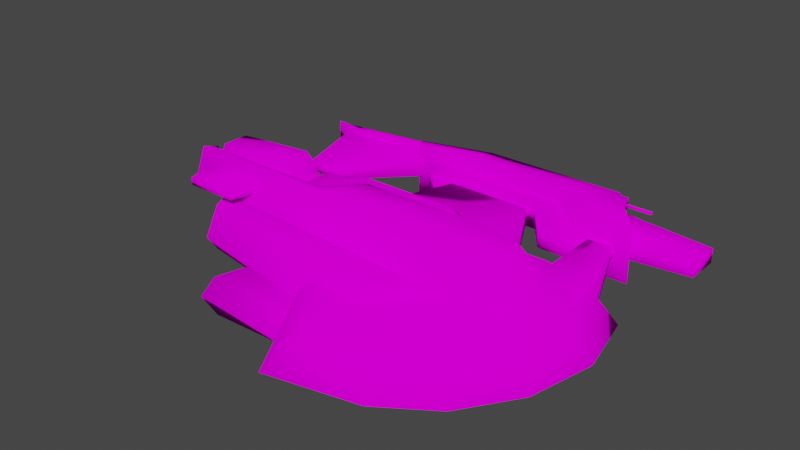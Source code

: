 # Source: alientank3.blend  (saved by Blender 3.5.10; exported with 4.5.12 LTS)
import bpy
from mathutils import Matrix  # noqa: F401  (used for matrix-valued properties, if any)

bpy.ops.wm.read_factory_settings(use_empty=True)
scene = bpy.context.scene
scene.name = 'Scene'

# ---- collections
col_collection = bpy.data.collections.new('Collection'); scene.collection.children.link(col_collection)

# ---- images (referenced by path relative to the original .blend; pixels are not part of the script)
import os
ASSET_DIR = os.environ.get("B2B_ASSET_DIR", "")  # directory of the original .blend (textures are referenced by path, not embedded)
HERE = os.path.dirname(os.path.abspath(__file__))  # packed textures are extracted next to this script under _unpacked/

def load_image(name, relpath, width, height, colorspace="sRGB"):
    """Load a texture the original file referenced (path relative to the .blend, or extracted next to this script)."""
    p = next((c for c in (os.path.join(HERE, relpath), os.path.join(ASSET_DIR, relpath)) if relpath and os.path.exists(c)), "")
    if p:
        img = bpy.data.images.load(p, check_existing=True)
        img.name = name
    else:  # same state as the original file: an image datablock whose file is absent (Cycles renders it pink)
        img = bpy.data.images.new(name, width, height)
        img.source = "FILE"
        img.filepath = "//" + (relpath or name)
    img.colorspace_settings.name = colorspace
    return img
img_alientank1_tiff = load_image('alientank1.tiff', 'bitmaps/alientank1.tiff', 1024, 1024, 'sRGB')
img_sky_alientank_tiff = load_image('sky_alientank.tiff', 'bitmaps/sky_alientank.tiff', 1024, 1024, 'sRGB')
img_alientank2_tiff = load_image('alientank2.tiff', 'bitmaps/alientank2.tiff', 1024, 1024, 'sRGB')

# ---- materials (node trees are filled in below, after node groups)
mat_alientank1 = bpy.data.materials.new('alientank1')
mat_alientank1.use_transparent_shadow = False
mat_alientank1.diffuse_color = (0.3023, 0.171, 0.6376, 1.0)
mat_alientank2 = bpy.data.materials.new('alientank2')
mat_alientank2.use_transparent_shadow = False
mat_alientank2.diffuse_color = (0.4928, 0.5129, 0.1263, 1.0)

# ---- material node trees
mat_alientank1.use_nodes = True; mat_alientank1.node_tree.nodes.clear()
_N = mat_alientank1.node_tree.nodes; _L = mat_alientank1.node_tree.links
n0 = _N.new('ShaderNodeBsdfDiffuse'); n0.name = 'Diffuse BSDF'; n0.location = (359, 278)
n0.inputs[1].default_value = 0.5
n1 = _N.new('ShaderNodeOutputMaterial'); n1.name = 'Material Output'; n1.location = (557, 280)
n2 = _N.new('ShaderNodeTexImage'); n2.name = 'Image Texture.001'; n2.location = (-281, -20)
n2.image = img_alientank1_tiff
n3 = _N.new('ShaderNodeInvert'); n3.name = 'Invert'; n3.location = (1, 281)
n4 = _N.new('ShaderNodeMix'); n4.name = 'Mix'; n4.location = (181, 278)
n4.data_type = 'RGBA'
n4.blend_type = 'ADD'
n5 = _N.new('ShaderNodeTexCoord'); n5.name = 'Texture Coordinate'; n5.location = (1, -79)
n6 = _N.new('ShaderNodeTexImage'); n6.name = 'Image Texture.002'; n6.location = (181, -82)
n6.image = img_sky_alientank_tiff
n6.projection = 'SPHERE'
_L.new(n0.outputs[0], n1.inputs[0])
_L.new(n3.outputs[0], n4.inputs[0])
_L.new(n6.outputs[0], n4.inputs[7])
_L.new(n4.outputs[2], n0.inputs[0])
_L.new(n5.outputs[6], n6.inputs[0])
_L.new(n2.outputs[0], n4.inputs[6])
_L.new(n2.outputs[1], n3.inputs[1])
n1.is_active_output = True
mat_alientank2.use_nodes = True; mat_alientank2.node_tree.nodes.clear()
_N = mat_alientank2.node_tree.nodes; _L = mat_alientank2.node_tree.links
n0 = _N.new('ShaderNodeInvert'); n0.name = 'Invert'; n0.location = (3, 276)
n1 = _N.new('ShaderNodeMix'); n1.name = 'Mix'; n1.location = (183, 275)
n1.data_type = 'RGBA'
n1.blend_type = 'ADD'
n2 = _N.new('ShaderNodeTexCoord'); n2.name = 'Texture Coordinate'; n2.location = (1, -79)
n3 = _N.new('ShaderNodeTexImage'); n3.name = 'Image Texture.002'; n3.location = (180, -81)
n3.image = img_sky_alientank_tiff
n3.projection = 'SPHERE'
n4 = _N.new('ShaderNodeBsdfDiffuse'); n4.name = 'Diffuse BSDF'; n4.location = (366, 279)
n4.inputs[1].default_value = 0.5
n5 = _N.new('ShaderNodeOutputMaterial'); n5.name = 'Material Output'; n5.location = (562, 278)
n6 = _N.new('ShaderNodeTexImage'); n6.name = 'Image Texture.001'; n6.location = (-279, -25)
n6.image = img_alientank2_tiff
_L.new(n4.outputs[0], n5.inputs[0])
_L.new(n2.outputs[6], n3.inputs[0])
_L.new(n3.outputs[0], n1.inputs[7])
_L.new(n1.outputs[2], n4.inputs[0])
_L.new(n0.outputs[0], n1.inputs[0])
_L.new(n6.outputs[0], n1.inputs[6])
_L.new(n6.outputs[1], n0.inputs[1])
n5.is_active_output = True

# ---- world
world_world = bpy.data.worlds.new('World'); scene.world = world_world
world_world.use_nodes = True; world_world.node_tree.nodes.clear()
_N = world_world.node_tree.nodes; _L = world_world.node_tree.links
n0 = _N.new('ShaderNodeOutputWorld'); n0.name = 'World Output'; n0.location = (300, 300)
n1 = _N.new('ShaderNodeBackground'); n1.name = 'Background'; n1.location = (10, 300)
n1.inputs[0].default_value = (0.05088, 0.05088, 0.05088, 1.0)
_L.new(n1.outputs[0], n0.inputs[0])
n0.is_active_output = True
world_world.color = (0.05088, 0.05088, 0.05088)
world_world.use_sun_shadow = False
world_world.sun_shadow_jitter_overblur = 0.0

# ---- meshes
me_object02_alientank3_high_001 = bpy.data.meshes.new('object02 alientank3 high.001')
me_object02_alientank3_high_001.from_pydata([(-55.33, -21.91, 44.66), (-55.33, -21.91, 71.86), (-41.8, 3.445, 71.86), (-41.8, 3.445, 44.66), (-20.8, 18.22, 71.86), (-20.8, 18.22, 44.66), (134.0, 32.79, 36.5), (100.3, 39.01, 45.64), (148.3, 39.01, 45.64), (100.3, 31.95, 36.5), (159.1, -8.715, 45.64), (142.4, -8.715, 36.5), (134.0, -49.8, 36.5), (148.3, -57.63, 45.64), (108.8, -81.75, 36.5), (121.6, -96.81, 45.64), (83.72, -122.2, 45.64), (75.29, -100.0, 36.5), (29.18, -106.9, 36.5), (16.61, -136.5, 45.64), (123.4, -8.715, 75.92), (134.0, 32.79, 64.26), (114.2, 11.04, 75.92), (142.4, -8.715, 64.26), (100.4, 20.5, 75.92), (100.3, 31.95, 75.88), (134.0, -49.8, 64.26), (114.2, -28.47, 75.92), (100.4, -37.93, 75.92), (108.8, -81.75, 64.26), (58.92, -40.98, 75.92), (75.29, -100.0, 64.26), (29.18, -106.9, 64.26), (-24.25, 31.95, 36.5), (-24.25, -39.01, 68.47), (-24.25, 20.5, 75.92), (-24.25, 31.95, 75.88), (-24.25, 39.01, 45.64), (-24.25, -39.01, 75.92), (-150.8, -33.61, 80.07), (-47.07, -17.01, 63.47), (-24.25, -39.32, 75.92), (-146.7, -17.01, 69.7), (-146.7, -17.01, 100.8), (-150.8, -4.565, 80.07), (-159.1, -4.565, 94.6), (-24.25, 5.561, 100.8), (-47.07, -17.01, 100.8), (-24.25, 5.81, 63.47), (-38.96, -22.99, 100.8), (-155.0, -21.16, 100.8), (95.77, 3.735, 98.75), (109.6, -8.715, 92.52), (58.92, 23.55, 75.92), (58.92, 6.275, 100.8), (-24.25, 21.89, 75.92), (58.92, -23.7, 100.8), (95.77, -21.16, 98.75), (-5.571, 5.81, 63.47), (-110.9, -33.69, 51.02), (-117.6, 5.81, 63.47), (42.21, -38.71, 38.57), (-118.4, -33.69, 79.53), (-5.571, 5.81, 80.07), (-117.6, 5.81, 80.07), (46.36, -39.96, 76.08), (79.5, -37.76, 75.92), (35.94, -71.37, 38.57), (36.54, -68.28, 82.64), (33.25, -82.88, 58.25), (-105.2, -57.66, 51.02), (-105.7, -65.59, 62.51), (-110.0, -51.01, 80.21), (84.9, -66.82, 59.32), (71.84, -29.46, 30.26), (84.9, -8.715, 63.47), (71.84, -66.82, 30.26), (-58.86, -8.715, 63.47), (-58.84, -29.46, 29.73), (-58.84, -66.82, 29.73), (-74.84, -87.49, 53.1), (-58.86, -66.82, 59.32), (-74.81, -87.44, 24.56), (-77.98, -97.08, 41.62), (72.21, -94.9, 53.53), (56.25, -84.45, 25.13), (40.89, -108.1, 42.11), (85.73, -48.14, 46.04), (-55.64, -21.04, 46.04), (-55.64, -48.01, 46.04), (112.7, -21.16, 46.04), (102.3, -39.84, 46.04), (-13.87, 57.69, 46.04), (112.7, 9.96, 46.04), (106.5, 36.94, 46.04), (79.5, 57.69, 46.04), (85.73, 9.96, 19.48), (-13.87, 57.69, 19.48), (52.53, 57.69, 19.48), (79.5, 36.94, 19.48), (85.73, -21.16, 19.48), (-55.64, -21.04, 19.48)], [], [(0, 1, 2), (2, 3, 0), (3, 2, 4), (4, 5, 3), (6, 7, 8), (7, 6, 9), (10, 6, 8), (10, 11, 6), (12, 10, 13), (10, 12, 11), (14, 13, 15), (13, 14, 12), (16, 14, 15), (16, 17, 14), (18, 16, 19), (18, 17, 16), (20, 21, 22), (21, 20, 23), (24, 21, 25), (24, 22, 21), (21, 10, 8), (21, 23, 10), (21, 7, 25), (7, 21, 8), (26, 20, 27), (20, 26, 23), (28, 26, 27), (28, 29, 26), (30, 29, 28), (30, 31, 29), (26, 10, 23), (26, 13, 10), (29, 13, 26), (29, 15, 13), (16, 29, 31), (29, 16, 15), (32, 16, 31), (16, 32, 19), (33, 34, 35), (33, 35, 36), (33, 36, 37), (34, 33, 18), (12, 9, 6), (12, 6, 11), (17, 9, 12), (17, 12, 14), (9, 17, 18), (9, 18, 33), (19, 34, 18), (7, 9, 33), (33, 37, 7), (7, 37, 36), (36, 25, 7), (25, 36, 35), (25, 35, 24), (38, 19, 32), (38, 34, 19), (38, 32, 30), (32, 31, 30), (39, 40, 41), (40, 39, 42), (43, 44, 45), (43, 42, 44), (46, 40, 47), (46, 48, 40), (49, 39, 41), (49, 50, 39), (51, 52, 22), (24, 51, 22), (53, 51, 24), (53, 54, 51), (46, 53, 55), (53, 46, 54), (56, 41, 30), (56, 49, 41), (57, 30, 28), (57, 56, 30), (57, 27, 52), (27, 57, 28), (45, 39, 50), (45, 44, 39), (39, 44, 42), (41, 40, 48), (47, 40, 42), (47, 42, 43), (55, 48, 46), (50, 43, 45), (47, 43, 50), (47, 50, 49), (46, 47, 49), (54, 56, 57), (54, 57, 51), (51, 57, 52), (54, 46, 49), (54, 49, 56), (20, 22, 52), (27, 20, 52), (58, 59, 60), (58, 61, 59), (62, 63, 64), (63, 62, 65), (60, 62, 64), (60, 59, 62), (58, 60, 64), (64, 63, 58), (66, 67, 61), (65, 68, 66), (67, 66, 69), (68, 69, 66), (70, 62, 59), (62, 71, 72), (62, 70, 71), (65, 72, 68), (65, 62, 72), (68, 71, 69), (68, 72, 71), (71, 67, 69), (67, 71, 70), (70, 61, 67), (61, 70, 59), (73, 74, 75), (73, 76, 74), (77, 74, 78), (77, 75, 74), (79, 80, 81), (80, 82, 83), (80, 79, 82), (84, 76, 73), (84, 85, 76), (85, 84, 86), (74, 76, 79), (79, 78, 74), (81, 77, 78), (81, 78, 79), (81, 84, 73), (84, 81, 80), (80, 86, 84), (86, 80, 83), (83, 85, 86), (85, 83, 82), (85, 79, 76), (85, 82, 79), (87, 88, 89), (90, 88, 87), (90, 87, 91), (92, 88, 90), (92, 90, 93), (92, 93, 94), (92, 94, 95), (96, 97, 98), (96, 98, 99), (100, 101, 97), (100, 97, 96), (91, 100, 90), (100, 91, 87), (100, 87, 89), (89, 101, 100), (101, 89, 88), (101, 88, 92), (92, 97, 101), (97, 92, 95), (97, 95, 98), (98, 95, 94), (94, 99, 98), (99, 94, 93), (93, 96, 99), (96, 93, 90), (90, 100, 96)])
me_object02_alientank3_high_001.polygons.foreach_set('use_smooth', [True] * 168)
_uv = me_object02_alientank3_high_001.uv_layers.new(name='UVMap_0')
_uv.uv.foreach_set('vector', [0.7391, 0.0844, 0.7391, 0.1504, 0.6776, 0.1504, 0.6776, 0.1504, 0.6776, 0.0844, 0.7391, 0.0844, 0.6776, 0.0844, 0.6776, 0.1504, 0.6417, 0.1504, 0.6417, 0.1504, 0.6417, 0.0844, 0.6776, 0.0844, 0.06241, 0.4603, 0.1442, 0.4754, 0.02771, 0.4754, 0.1442, 0.4754, 0.06241, 0.4603, 0.1442, 0.4583, 0.001394, 0.3596, 0.06241, 0.4603, 0.02771, 0.4754, 0.001394, 0.3596, 0.04207, 0.3596, 0.06241, 0.4603, 0.06241, 0.2599, 0.001394, 0.3596, 0.02771, 0.2409, 0.001394, 0.3596, 0.06241, 0.2599, 0.04207, 0.3596, 0.1234, 0.1824, 0.02771, 0.2409, 0.09249, 0.1459, 0.02771, 0.2409, 0.1234, 0.1824, 0.06241, 0.2599, 0.1843, 0.0842, 0.1234, 0.1824, 0.09249, 0.1459, 0.1843, 0.0842, 0.2048, 0.1381, 0.1234, 0.1824, 0.3166, 0.1215, 0.1843, 0.0842, 0.3471, 0.04952, 0.3166, 0.1215, 0.2048, 0.1381, 0.1843, 0.0842, 0.7415, 0.8262, 0.7675, 0.9283, 0.7188, 0.8748, 0.7675, 0.9283, 0.7415, 0.8262, 0.7881, 0.8262, 0.6849, 0.898, 0.7675, 0.9283, 0.6846, 0.9262, 0.6849, 0.898, 0.7188, 0.8748, 0.7675, 0.9283, 0.7675, 0.9283, 0.8293, 0.8262, 0.8026, 0.9436, 0.7675, 0.9283, 0.7881, 0.8262, 0.8293, 0.8262, 0.8989, 0.8667, 0.8536, 0.7847, 0.9272, 0.7847, 0.8536, 0.7847, 0.8989, 0.8667, 0.8536, 0.9015, 0.7675, 0.7252, 0.7415, 0.8262, 0.7188, 0.7777, 0.7415, 0.8262, 0.7675, 0.7252, 0.7881, 0.8262, 0.6849, 0.7544, 0.7675, 0.7252, 0.7188, 0.7777, 0.6849, 0.7544, 0.7056, 0.6467, 0.7675, 0.7252, 0.5829, 0.7469, 0.7056, 0.6467, 0.6849, 0.7544, 0.5829, 0.7469, 0.6232, 0.6018, 0.7056, 0.6467, 0.7675, 0.7252, 0.8293, 0.8262, 0.7881, 0.8262, 0.7675, 0.7252, 0.8026, 0.706, 0.8293, 0.8262, 0.7056, 0.6467, 0.8026, 0.706, 0.7675, 0.7252, 0.7056, 0.6467, 0.737, 0.6096, 0.8026, 0.706, 0.6439, 0.5471, 0.7056, 0.6467, 0.6232, 0.6018, 0.7056, 0.6467, 0.6439, 0.5471, 0.737, 0.6096, 0.5098, 0.5849, 0.6439, 0.5471, 0.6232, 0.6018, 0.6439, 0.5471, 0.5098, 0.5849, 0.4789, 0.512, 0.6084, 0.06459, 0.7806, 0.1422, 0.6362, 0.1603, 0.6084, 0.06459, 0.6362, 0.1603, 0.6084, 0.1602, 0.6084, 0.06459, 0.6084, 0.1602, 0.5912, 0.08678, 0.4462, 0.2861, 0.4462, 0.4583, 0.3166, 0.1215, 0.06241, 0.2599, 0.1442, 0.4583, 0.06241, 0.4603, 0.06241, 0.2599, 0.06241, 0.4603, 0.04207, 0.3596, 0.2048, 0.1381, 0.1442, 0.4583, 0.06241, 0.2599, 0.2048, 0.1381, 0.06241, 0.2599, 0.1234, 0.1824, 0.1442, 0.4583, 0.2048, 0.1381, 0.3166, 0.1215, 0.1442, 0.4583, 0.3166, 0.1215, 0.4462, 0.4583, 0.3471, 0.04952, 0.4462, 0.2861, 0.3166, 0.1215, 0.1442, 0.4754, 0.1442, 0.4583, 0.4462, 0.4583, 0.4462, 0.4583, 0.4462, 0.4754, 0.1442, 0.4754, 0.8536, 0.7847, 0.8536, 0.4817, 0.9272, 0.4817, 0.9272, 0.4817, 0.9272, 0.7847, 0.8536, 0.7847, 0.6846, 0.9262, 0.3785, 0.9262, 0.3785, 0.898, 0.6846, 0.9262, 0.3785, 0.898, 0.6849, 0.898, 0.3785, 0.7517, 0.4789, 0.512, 0.5098, 0.5849, 0.4462, 0.2861, 0.4462, 0.2861, 0.3471, 0.04952, 0.3785, 0.7517, 0.5098, 0.5849, 0.5829, 0.7469, 0.5098, 0.5849, 0.6232, 0.6018, 0.5829, 0.7469, 0.7584, 0.3009, 0.5059, 0.3413, 0.4504, 0.287, 0.5016, 0.3395, 0.7533, 0.2992, 0.7433, 0.3395, 0.9879, 0.1839, 0.9374, 0.1738, 0.9727, 0.1536, 0.9879, 0.1839, 0.9122, 0.1839, 0.9374, 0.1738, 0.9879, 0.4817, 0.897, 0.4262, 0.9879, 0.4262, 0.9879, 0.4817, 0.897, 0.4817, 0.897, 0.4262, 0.3423, 0.7911, 0.0673, 0.765, 0.3785, 0.751, 0.3423, 0.7911, 0.0571, 0.7956, 0.0673, 0.765, 0.8527, 0.4775, 0.822, 0.4419, 0.8716, 0.405, 0.8949, 0.4295, 0.8527, 0.4775, 0.8716, 0.405, 0.5829, 0.9055, 0.6735, 0.8568, 0.6849, 0.898, 0.5829, 0.9055, 0.5829, 0.8631, 0.6735, 0.8568, 0.3785, 0.8613, 0.5829, 0.9055, 0.3785, 0.9015, 0.5829, 0.9055, 0.3785, 0.8613, 0.5829, 0.8631, 0.5829, 0.7894, 0.3785, 0.751, 0.5829, 0.7469, 0.5829, 0.7894, 0.3423, 0.7911, 0.3785, 0.751, 0.6735, 0.7956, 0.5829, 0.7469, 0.6849, 0.7544, 0.6735, 0.7956, 0.5829, 0.7894, 0.5829, 0.7469, 0.7907, 0.477, 0.7731, 0.4041, 0.822, 0.4419, 0.7731, 0.4041, 0.7907, 0.477, 0.7493, 0.4282, 0.697, 0.2056, 0.7675, 0.1704, 0.7373, 0.2207, 0.697, 0.2056, 0.697, 0.1704, 0.7675, 0.1704, 0.7675, 0.1704, 0.697, 0.1704, 0.7272, 0.1452, 0.3785, 0.751, 0.3224, 0.8058, 0.3785, 0.8619, 0.9879, 0.4262, 0.897, 0.4262, 0.9122, 0.1839, 0.9879, 0.4262, 0.9122, 0.1839, 0.9879, 0.1839, 0.6328, 0.1603, 0.6718, 0.1301, 0.6724, 0.2207, 0.0571, 0.7956, 0.07751, 0.8058, 0.0469, 0.8364, 0.3224, 0.8058, 0.07751, 0.8058, 0.0571, 0.7956, 0.3224, 0.8058, 0.0571, 0.7956, 0.3423, 0.7911, 0.3785, 0.8613, 0.3224, 0.8058, 0.3423, 0.7911, 0.5829, 0.8631, 0.5829, 0.7894, 0.6735, 0.7956, 0.5829, 0.8631, 0.6735, 0.7956, 0.6735, 0.8568, 0.8527, 0.4775, 0.7907, 0.477, 0.822, 0.4419, 0.5829, 0.8631, 0.3785, 0.8613, 0.3423, 0.7911, 0.5829, 0.8631, 0.3423, 0.7911, 0.5829, 0.7894, 0.8225, 0.3883, 0.8716, 0.405, 0.822, 0.4419, 0.7731, 0.4041, 0.8225, 0.3883, 0.822, 0.4419, 0.4009, 0.3948, 0.6565, 0.299, 0.6728, 0.3948, 0.4009, 0.3948, 0.285, 0.2868, 0.6565, 0.299, 0.147, 0.7648, 0.4244, 0.8619, 0.1489, 0.8619, 0.4244, 0.8619, 0.147, 0.7648, 0.5521, 0.7494, 0.6718, 0.1301, 0.7677, 0.169, 0.6718, 0.1704, 0.6718, 0.1301, 0.7677, 0.09985, 0.7677, 0.169, 0.897, 0.5272, 0.897, 0.2546, 0.9374, 0.2546, 0.9374, 0.2546, 0.9374, 0.5272, 0.897, 0.5272, 0.2997, 0.8798, 0.2377, 0.8322, 0.2466, 0.8785, 0.5521, 0.7494, 0.5279, 0.6798, 0.6335, 0.7548, 0.2377, 0.8322, 0.2997, 0.8798, 0.2339, 0.8159, 0.5279, 0.6798, 0.5198, 0.6439, 0.6335, 0.7548, 0.8259, 0.09985, 0.7677, 0.169, 0.7677, 0.09985, 0.7677, 0.169, 0.8451, 0.1277, 0.8097, 0.1707, 0.7677, 0.169, 0.8259, 0.09985, 0.8451, 0.1277, 0.5521, 0.7494, 0.1677, 0.7223, 0.5279, 0.6798, 0.5521, 0.7494, 0.147, 0.7648, 0.1677, 0.7223, 0.5279, 0.6798, 0.1781, 0.6864, 0.5198, 0.6439, 0.5279, 0.6798, 0.1677, 0.7223, 0.1781, 0.6864, 0.644, 0.2216, 0.3002, 0.2076, 0.3068, 0.1797, 0.3002, 0.2076, 0.644, 0.2216, 0.6427, 0.2409, 0.6427, 0.2409, 0.285, 0.2868, 0.3002, 0.2076, 0.285, 0.2868, 0.6427, 0.2409, 0.6565, 0.299, 0.1848, 0.2201, 0.2165, 0.311, 0.1848, 0.3615, 0.1848, 0.2201, 0.2165, 0.2201, 0.2165, 0.311, 0.07533, 0.9232, 0.2968, 0.8655, 0.07537, 0.8655, 0.07533, 0.9232, 0.3189, 0.9232, 0.2968, 0.8655, 0.8523, 0.04754, 0.9028, 0.1046, 0.8523, 0.1199, 0.9028, 0.1046, 0.9027, 0.03489, 0.9262, 0.07658, 0.9028, 0.1046, 0.8523, 0.04754, 0.9027, 0.03489, 0.2156, 0.1517, 0.2165, 0.2201, 0.1848, 0.2201, 0.2122, 0.1505, 0.251, 0.1759, 0.2131, 0.2187, 0.251, 0.1759, 0.2122, 0.1505, 0.2882, 0.1186, 0.2131, 0.3093, 0.2131, 0.2187, 0.5302, 0.2187, 0.5302, 0.2187, 0.5302, 0.3093, 0.2131, 0.3093, 0.8481, 0.12, 0.7071, 0.1301, 0.7574, 0.04817, 0.8481, 0.12, 0.7574, 0.04817, 0.8481, 0.04817, 0.2934, 0.6834, 0.6156, 0.6143, 0.6468, 0.6834, 0.6156, 0.6143, 0.2934, 0.6834, 0.2541, 0.6326, 0.256, 0.6333, 0.5396, 0.5828, 0.6163, 0.6151, 0.5396, 0.5828, 0.256, 0.6333, 0.2483, 0.6098, 0.5766, 0.1452, 0.251, 0.1759, 0.2882, 0.1186, 0.251, 0.1759, 0.5766, 0.1452, 0.5689, 0.1686, 0.251, 0.1759, 0.5302, 0.2187, 0.2131, 0.2187, 0.251, 0.1759, 0.5689, 0.1686, 0.5302, 0.2187, 0.6488, 0.7293, 0.3013, 0.7959, 0.3013, 0.7296, 0.7152, 0.7956, 0.3013, 0.7959, 0.6488, 0.7293, 0.7152, 0.7956, 0.6488, 0.7293, 0.6897, 0.7497, 0.404, 0.9895, 0.3013, 0.7959, 0.7152, 0.7956, 0.404, 0.9895, 0.7152, 0.7956, 0.7152, 0.8721, 0.404, 0.9895, 0.7152, 0.8721, 0.6999, 0.9385, 0.404, 0.9895, 0.6999, 0.9385, 0.6335, 0.9895, 0.1794, 0.4049, 0.4211, 0.5207, 0.26, 0.5207, 0.1794, 0.4049, 0.26, 0.5207, 0.1945, 0.4704, 0.1794, 0.3294, 0.5224, 0.3297, 0.4211, 0.5207, 0.1794, 0.3294, 0.4211, 0.5207, 0.1794, 0.4049, 0.1392, 0.2841, 0.1794, 0.3294, 0.114, 0.3294, 0.1794, 0.3294, 0.1392, 0.2841, 0.1794, 0.264, 0.1794, 0.3294, 0.1794, 0.264, 0.5224, 0.2643, 0.5224, 0.2643, 0.5224, 0.3297, 0.1794, 0.3294, 0.737, 0.02329, 0.8025, 0.08776, 0.737, 0.08776, 0.737, 0.02329, 0.737, 0.08776, 0.5459, 0.08776, 0.5459, 0.08776, 0.5459, 0.02329, 0.737, 0.02329, 0.7908, 0.509, 0.8544, 0.509, 0.8544, 0.7329, 0.7908, 0.509, 0.8544, 0.7329, 0.7908, 0.6682, 0.26, 0.5207, 0.1945, 0.5207, 0.1291, 0.4704, 0.1291, 0.4704, 0.1945, 0.4704, 0.26, 0.5207, 0.1945, 0.4704, 0.1291, 0.4704, 0.114, 0.4049, 0.114, 0.4049, 0.1794, 0.4049, 0.1945, 0.4704, 0.1794, 0.4049, 0.114, 0.4049, 0.114, 0.3294, 0.114, 0.3294, 0.1794, 0.3294, 0.1794, 0.4049])
me_object02_alientank3_high_001.materials.append(mat_alientank1)
me_object02_alientank3_high_001.update()
me_wings_alientank3_medium_001 = bpy.data.meshes.new('wings alientank3 medium.001')
me_wings_alientank3_medium_001.from_pydata([(-19.71, 28.21, 59.92), (-7.101, 74.29, 81.89), (-7.101, 74.29, 68.71), (-19.71, 9.707, 87.56), (77.92, 28.21, 59.92), (55.05, 74.29, 81.89), (77.92, 9.707, 87.56), (55.05, 74.29, 68.71), (95.75, 34.53, 51.2), (109.2, 63.05, 81.89), (109.2, 63.05, 68.71), (95.75, 5.214, 67.64), (134.4, 34.53, 51.2), (125.7, 63.05, 81.89), (134.4, 5.214, 67.64), (125.7, 63.05, 68.71), (-4.326, 72.21, 71.15), (-4.326, 72.21, 79.45), (-4.326, 82.58, 79.45), (-4.326, 82.58, 71.15), (51.95, 72.21, 79.45), (51.95, 82.58, 79.45), (51.95, 82.58, 71.15), (51.95, 72.21, 71.15), (110.2, 61.3, 71.15), (110.2, 61.3, 79.45), (110.2, 70.06, 79.45), (110.2, 70.06, 71.15), (124.6, 61.3, 79.45), (124.6, 70.06, 79.45), (124.6, 70.06, 71.15), (124.6, 61.3, 71.15)], [], [(0, 1, 2), (0, 3, 1), (4, 5, 6), (4, 7, 5), (6, 5, 1), (6, 1, 3), (5, 7, 2), (2, 1, 5), (7, 4, 0), (7, 0, 2), (8, 9, 10), (8, 11, 9), (12, 13, 14), (12, 15, 13), (14, 13, 9), (14, 9, 11), (13, 15, 10), (10, 9, 13), (15, 12, 8), (15, 8, 10), (16, 17, 18), (18, 19, 16), (20, 21, 18), (18, 17, 20), (22, 23, 16), (16, 19, 22), (23, 22, 21), (21, 20, 23), (24, 25, 26), (26, 27, 24), (28, 29, 26), (26, 25, 28), (30, 31, 24), (24, 27, 30), (31, 30, 29), (29, 28, 31)])
me_wings_alientank3_medium_001.polygons.foreach_set('use_smooth', [True] * 36)
_uv = me_wings_alientank3_medium_001.uv_layers.new(name='UVMap_0')
_uv.uv.foreach_set('vector', [0.6375, 0.448, 0.5255, 0.4974, 0.5255, 0.4672, 0.6375, 0.448, 0.6779, 0.5098, 0.5255, 0.4974, 0.7435, 0.4384, 0.7154, 0.5555, 0.6706, 0.4092, 0.7435, 0.4384, 0.7458, 0.549, 0.7154, 0.5555, 0.01034, 0.4921, 0.1518, 0.5422, 0.1518, 0.6901, 0.01034, 0.4921, 0.1518, 0.6901, 0.01034, 0.7177, 0.2235, 0.03408, 0.2235, 0.01443, 0.1308, 0.01443, 0.1308, 0.01443, 0.1308, 0.03408, 0.2235, 0.03408, 0.1866, 0.8899, 0.24, 0.9974, 0.006274, 0.9974, 0.1866, 0.8899, 0.006274, 0.9974, 0.03571, 0.8899, 0.8821, 0.9254, 0.8053, 0.9944, 0.8053, 0.9656, 0.8821, 0.9254, 0.9461, 0.969, 0.8053, 0.9944, 0.4579, 0.01809, 0.5132, 0.111, 0.3803, 0.04245, 0.4579, 0.01809, 0.5189, 0.07883, 0.5132, 0.111, 0.105, 0.03053, 0.05974, 0.1653, 0.0201, 0.1583, 0.105, 0.03053, 0.0201, 0.1583, 0.01238, 0.0142, 0.2545, 0.03408, 0.2545, 0.01443, 0.2299, 0.01443, 0.2299, 0.01443, 0.2299, 0.03408, 0.2545, 0.03408, 0.3191, 0.9318, 0.3394, 0.9984, 0.2492, 0.9984, 0.3191, 0.9318, 0.2492, 0.9984, 0.2805, 0.9318, 0.5301, 0.4726, 0.5301, 0.4921, 0.5074, 0.4921, 0.5074, 0.4921, 0.5074, 0.4726, 0.5301, 0.4726, 0.1472, 0.549, 0.1699, 0.549, 0.1699, 0.684, 0.1699, 0.684, 0.1472, 0.684, 0.1472, 0.549, 0.1794, 0.8744, 0.1794, 0.8947, 0.04218, 0.8947, 0.04218, 0.8947, 0.04218, 0.8744, 0.1794, 0.8744, 0.7391, 0.5454, 0.7442, 0.5694, 0.7251, 0.5735, 0.7251, 0.5735, 0.72, 0.5495, 0.7391, 0.5454, 0.8091, 0.9709, 0.8091, 0.9891, 0.79, 0.9891, 0.79, 0.9891, 0.79, 0.9709, 0.8091, 0.9709, 0.05767, 0.1606, 0.05397, 0.1816, 0.01967, 0.1755, 0.01967, 0.1755, 0.02337, 0.1546, 0.05767, 0.1606, 0.3164, 0.9155, 0.3164, 0.9359, 0.283, 0.9359, 0.283, 0.9359, 0.283, 0.9155, 0.3164, 0.9155, 0.5136, 0.08405, 0.535, 0.08782, 0.5314, 0.1081, 0.5314, 0.1081, 0.51, 0.1043, 0.5136, 0.08405])
me_wings_alientank3_medium_001.materials.append(mat_alientank1)
me_wings_alientank3_medium_001.update()
me_gun_alientank3_medium_001 = bpy.data.meshes.new('gun alientank3 medium.001')
me_gun_alientank3_medium_001.from_pydata([(111.5, 70.8, 67.55), (101.7, 55.8, 67.55), (76.98, 55.8, 67.55), (80.73, 106.8, 67.55), (57.48, 81.31, 67.55), (-39.04, 111.8, 67.55), (-9.288, 81.31, 67.55), (-16.79, 70.8, 67.55), (-32.54, 81.31, 67.55), (111.5, 70.8, 83.32), (76.98, 55.8, 83.32), (101.7, 55.8, 83.32), (80.73, 106.8, 83.32), (57.48, 81.31, 83.32), (-9.288, 81.31, 83.32), (-39.04, 111.8, 83.32), (-32.54, 81.31, 83.32), (-16.79, 70.8, 83.32), (56.68, 117.9, 69.7), (56.68, 117.9, 82.15), (58.75, 136.5, 79.78), (58.75, 136.5, 72.07), (100.7, 117.9, 82.15), (96.93, 136.5, 79.78), (96.93, 136.5, 72.07), (100.7, 117.9, 69.7), (144.1, 99.63, 78.41), (137.9, 110.9, 78.41), (96.1, 119.2, 78.41), (108.6, 99.63, 78.41), (137.9, 110.9, 72.19), (96.1, 119.2, 72.19), (144.1, 99.63, 72.19), (108.6, 99.63, 72.19), (174.4, 79.6, 70.3), (174.4, 79.6, 80.61), (108.6, 76.37, 83.26), (108.6, 76.37, 67.65), (174.4, 104.3, 80.61), (108.6, 107.6, 83.26), (174.4, 104.3, 70.3), (108.6, 107.6, 67.65), (-30.01, 108.7, 85.63), (-109.8, 40.0, 81.38), (-83.02, 40.0, 81.38), (-122.4, 100.3, 85.63), (-30.01, 108.7, 69.69), (-109.8, 40.0, 74.68), (-122.4, 100.3, 69.69), (-83.02, 40.0, 74.68), (-88.15, 91.05, 89.66), (-129.7, 105.7, 84.43), (-132.9, 96.77, 89.66), (-84.0, 99.27, 89.66), (-3.496, 123.9, 84.43), (-3.496, 107.5, 89.66), (-129.7, 105.7, 70.49), (-88.15, 91.05, 66.05), (-132.9, 96.77, 66.05), (-84.0, 99.27, 66.05), (-3.496, 123.9, 70.49), (-3.496, 107.5, 66.05), (93.13, 68.87, 94.47), (136.1, 68.87, 94.47), (95.05, 127.5, 86.17), (65.97, 95.28, 94.47), (-10.4, 127.5, 86.17), (-16.47, 95.28, 94.47), (-51.95, 97.17, 94.47), (-48.12, 89.12, 94.47), (95.05, 127.5, 68.84), (136.1, 68.87, 56.39), (93.13, 68.87, 56.39), (65.97, 95.28, 56.39), (-10.4, 127.5, 68.84), (-16.47, 95.28, 56.39), (-48.12, 89.12, 56.39), (-51.95, 97.17, 56.39), (95.27, 130.3, 75.51), (95.27, 132.0, 77.17), (95.27, 133.6, 75.51), (117.7, 130.3, 75.51), (117.7, 132.0, 77.17), (117.7, 133.6, 75.51)], [], [(0, 1, 2), (3, 0, 2), (3, 2, 4), (5, 3, 4), (5, 4, 6), (6, 7, 8), (6, 8, 5), (9, 10, 11), (12, 13, 10), (12, 10, 9), (14, 13, 12), (14, 12, 15), (14, 15, 16), (14, 16, 17), (18, 19, 20), (18, 20, 21), (22, 23, 20), (22, 20, 19), (23, 24, 21), (21, 20, 23), (24, 25, 18), (24, 18, 21), (25, 24, 23), (25, 23, 22), (26, 27, 28), (26, 28, 29), (27, 30, 31), (31, 28, 27), (30, 32, 33), (30, 33, 31), (32, 30, 27), (27, 26, 32), (8, 7, 17), (17, 16, 8), (7, 6, 14), (14, 17, 7), (6, 4, 13), (13, 14, 6), (4, 2, 10), (10, 13, 4), (2, 1, 11), (11, 10, 2), (1, 0, 9), (9, 11, 1), (5, 8, 16), (16, 15, 5), (34, 35, 36), (34, 36, 37), (35, 38, 39), (35, 39, 36), (38, 40, 41), (38, 41, 39), (40, 34, 37), (40, 37, 41), (34, 40, 38), (38, 35, 34), (42, 43, 44), (43, 42, 45), (46, 47, 48), (46, 49, 47), (47, 43, 45), (47, 45, 48), (49, 44, 43), (43, 47, 49), (49, 46, 42), (49, 42, 44), (50, 51, 52), (53, 51, 50), (54, 53, 55), (54, 51, 53), (56, 57, 58), (56, 59, 57), (60, 59, 56), (60, 61, 59), (60, 56, 51), (51, 54, 60), (56, 58, 52), (56, 52, 51), (58, 57, 50), (50, 52, 58), (57, 59, 53), (53, 50, 57), (59, 61, 55), (55, 53, 59), (62, 63, 64), (65, 62, 64), (65, 64, 66), (67, 65, 66), (67, 66, 68), (67, 68, 69), (70, 71, 72), (70, 72, 73), (74, 70, 73), (74, 73, 75), (75, 76, 77), (75, 77, 74), (69, 76, 75), (75, 67, 69), (67, 75, 73), (73, 65, 67), (65, 73, 72), (72, 62, 65), (62, 72, 71), (71, 63, 62), (63, 71, 70), (63, 70, 64), (64, 70, 74), (74, 66, 64), (66, 74, 77), (66, 77, 68), (68, 77, 76), (76, 69, 68), (78, 79, 80), (81, 82, 79), (79, 78, 81), (82, 83, 80), (80, 79, 82), (83, 81, 78), (78, 80, 83), (81, 83, 82)])
me_gun_alientank3_medium_001.polygons.foreach_set('use_smooth', [True] * 120)
_uv = me_gun_alientank3_medium_001.uv_layers.new(name='UVMap_0')
_uv.uv.foreach_set('vector', [0.6193, 0.6689, 0.5949, 0.7064, 0.5329, 0.7064, 0.5423, 0.5787, 0.6193, 0.6689, 0.5329, 0.7064, 0.5423, 0.5787, 0.5329, 0.7064, 0.484, 0.6425, 0.2423, 0.5661, 0.5423, 0.5787, 0.484, 0.6425, 0.2423, 0.5661, 0.484, 0.6425, 0.3168, 0.6426, 0.3168, 0.6426, 0.298, 0.6689, 0.2585, 0.6426, 0.3168, 0.6426, 0.2585, 0.6426, 0.2423, 0.5661, 0.6131, 0.8295, 0.5276, 0.7924, 0.5889, 0.7924, 0.5369, 0.9188, 0.4792, 0.8556, 0.5276, 0.7924, 0.5369, 0.9188, 0.5276, 0.7924, 0.6131, 0.8295, 0.3138, 0.8556, 0.4792, 0.8556, 0.5369, 0.9188, 0.3138, 0.8556, 0.5369, 0.9188, 0.24, 0.9312, 0.3138, 0.8556, 0.24, 0.9312, 0.2561, 0.8556, 0.3138, 0.8556, 0.2561, 0.8556, 0.2952, 0.8295, 0.3293, 0.684, 0.3293, 0.7158, 0.2816, 0.7097, 0.3293, 0.684, 0.2816, 0.7097, 0.2816, 0.69, 0.5863, 0.9462, 0.577, 0.9925, 0.4824, 0.9925, 0.5863, 0.9462, 0.4824, 0.9925, 0.4773, 0.9462, 0.2081, 0.3447, 0.2081, 0.3637, 0.3019, 0.3637, 0.3019, 0.3637, 0.3019, 0.3447, 0.2081, 0.3447, 0.5828, 0.5042, 0.5922, 0.551, 0.482, 0.551, 0.5828, 0.5042, 0.482, 0.551, 0.4872, 0.5042, 0.3474, 0.7586, 0.4044, 0.7658, 0.4044, 0.7893, 0.3474, 0.7586, 0.4044, 0.7893, 0.3474, 0.7966, 0.6939, 0.901, 0.6785, 0.9288, 0.575, 0.9494, 0.6939, 0.901, 0.575, 0.9494, 0.6058, 0.901, 0.1075, 0.3481, 0.1075, 0.3634, 0.2101, 0.3634, 0.2101, 0.3634, 0.2101, 0.3481, 0.1075, 0.3481, 0.6854, 0.5685, 0.701, 0.5966, 0.6119, 0.5966, 0.6854, 0.5685, 0.6119, 0.5966, 0.5808, 0.5477, 0.2918, 0.7662, 0.3261, 0.7662, 0.3261, 0.7852, 0.3261, 0.7852, 0.2918, 0.7852, 0.2918, 0.7662, 0.2611, 0.43, 0.3003, 0.43, 0.3003, 0.4692, 0.3003, 0.4692, 0.2611, 0.4692, 0.2611, 0.43, 0.3003, 0.43, 0.319, 0.43, 0.319, 0.4692, 0.319, 0.4692, 0.3003, 0.4692, 0.3003, 0.43, 0.319, 0.43, 0.485, 0.43, 0.485, 0.4692, 0.485, 0.4692, 0.319, 0.4692, 0.319, 0.43, 0.485, 0.43, 0.5336, 0.43, 0.5336, 0.4692, 0.5336, 0.4692, 0.485, 0.4692, 0.485, 0.43, 0.5336, 0.43, 0.5952, 0.43, 0.5952, 0.4692, 0.5952, 0.4692, 0.5336, 0.4692, 0.5336, 0.43, 0.5952, 0.43, 0.6194, 0.43, 0.6194, 0.4692, 0.6194, 0.4692, 0.5952, 0.4692, 0.5952, 0.43, 0.2449, 0.43, 0.2611, 0.43, 0.2611, 0.4692, 0.2611, 0.4692, 0.2449, 0.4692, 0.2449, 0.43, 0.7759, 0.4368, 0.7759, 0.4625, 0.6122, 0.4691, 0.7759, 0.4368, 0.6122, 0.4691, 0.6122, 0.4302, 0.769, 0.8513, 0.769, 0.9125, 0.606, 0.9207, 0.769, 0.8513, 0.606, 0.9207, 0.606, 0.8434, 0.01775, 0.3427, 0.01775, 0.368, 0.1794, 0.3745, 0.01775, 0.3427, 0.1794, 0.3745, 0.1794, 0.3362, 0.7769, 0.585, 0.7769, 0.6468, 0.6121, 0.6549, 0.7769, 0.585, 0.6121, 0.6549, 0.6121, 0.5767, 0.2307, 0.7604, 0.3059, 0.7604, 0.3059, 0.7919, 0.3059, 0.7919, 0.2307, 0.7919, 0.2307, 0.7604, 0.2624, 0.9236, 0.06471, 0.7532, 0.131, 0.7532, 0.06471, 0.7532, 0.2624, 0.9236, 0.0333, 0.9027, 0.2649, 0.5738, 0.06511, 0.746, 0.03336, 0.595, 0.2649, 0.5738, 0.1321, 0.746, 0.06511, 0.746, 0.5282, 0.6967, 0.5282, 0.7138, 0.3742, 0.7247, 0.5282, 0.6967, 0.3742, 0.7247, 0.3742, 0.6839, 0.1356, 0.4477, 0.1356, 0.4644, 0.06901, 0.4644, 0.06901, 0.4644, 0.06901, 0.4477, 0.1356, 0.4477, 0.1356, 0.4477, 0.2674, 0.4353, 0.2674, 0.475, 0.1356, 0.4477, 0.2674, 0.475, 0.1356, 0.4644, 0.1183, 0.8797, 0.01531, 0.916, 0.007256, 0.8939, 0.1286, 0.9001, 0.01531, 0.916, 0.1183, 0.8797, 0.3281, 0.9612, 0.1286, 0.9001, 0.3281, 0.9205, 0.3281, 0.9612, 0.01531, 0.916, 0.1286, 0.9001, 0.01519, 0.5814, 0.1193, 0.6181, 0.007046, 0.6038, 0.01519, 0.5814, 0.1297, 0.5976, 0.1193, 0.6181, 0.3313, 0.5358, 0.1297, 0.5976, 0.01519, 0.5814, 0.3313, 0.5358, 0.3313, 0.577, 0.1297, 0.5976, 0.4549, 0.3675, 0.765, 0.3675, 0.765, 0.3333, 0.765, 0.3333, 0.4549, 0.3333, 0.4549, 0.3675, 0.3604, 0.686, 0.3832, 0.6747, 0.3832, 0.735, 0.3604, 0.686, 0.3832, 0.735, 0.3604, 0.7216, 0.01134, 0.4262, 0.1228, 0.4262, 0.1228, 0.485, 0.1228, 0.485, 0.01134, 0.485, 0.01134, 0.4262, 0.09568, 0.3133, 0.1058, 0.3133, 0.1058, 0.3707, 0.1058, 0.3707, 0.09568, 0.3707, 0.09568, 0.3133, 0.1058, 0.3133, 0.3016, 0.3133, 0.3016, 0.3707, 0.3016, 0.3707, 0.1058, 0.3707, 0.1058, 0.3133, 0.5676, 0.8248, 0.6741, 0.8248, 0.5724, 0.97, 0.5003, 0.8902, 0.5676, 0.8248, 0.5724, 0.97, 0.5003, 0.8902, 0.5724, 0.97, 0.311, 0.97, 0.296, 0.8902, 0.5003, 0.8902, 0.311, 0.97, 0.296, 0.8902, 0.311, 0.97, 0.208, 0.8949, 0.296, 0.8902, 0.208, 0.8949, 0.2175, 0.8749, 0.5781, 0.5269, 0.6809, 0.6737, 0.5733, 0.6737, 0.5781, 0.5269, 0.5733, 0.6737, 0.5053, 0.6075, 0.314, 0.5269, 0.5781, 0.5269, 0.5053, 0.6075, 0.314, 0.5269, 0.5053, 0.6075, 0.2988, 0.6075, 0.2988, 0.6075, 0.2195, 0.623, 0.2099, 0.6028, 0.2988, 0.6075, 0.2099, 0.6028, 0.314, 0.5269, 0.2224, 0.4969, 0.2224, 0.4022, 0.3011, 0.4022, 0.3011, 0.4022, 0.3011, 0.4969, 0.2224, 0.4969, 0.3011, 0.4969, 0.3011, 0.4022, 0.5062, 0.4022, 0.5062, 0.4022, 0.5062, 0.4969, 0.3011, 0.4969, 0.5062, 0.4969, 0.5062, 0.4022, 0.5737, 0.4022, 0.5737, 0.4022, 0.5737, 0.4969, 0.5062, 0.4969, 0.5737, 0.4969, 0.5737, 0.4022, 0.6806, 0.4022, 0.6806, 0.4022, 0.6806, 0.4969, 0.5737, 0.4969, 0.1979, 0.8342, 0.1979, 0.718, 0.3768, 0.7559, 0.1979, 0.8342, 0.3768, 0.7559, 0.3768, 0.8088, 0.2127, 0.329, 0.2127, 0.3716, 0.4718, 0.3716, 0.4718, 0.3716, 0.4718, 0.329, 0.2127, 0.329, 0.4718, 0.329, 0.4718, 0.3716, 0.5739, 0.4022, 0.4718, 0.329, 0.5739, 0.4022, 0.5739, 0.3086, 0.3822, 0.7472, 0.3822, 0.65, 0.4027, 0.65, 0.4027, 0.65, 0.4027, 0.7472, 0.3822, 0.7472, 0.5729, 0.977, 0.5729, 0.9812, 0.5729, 0.9853, 0.6285, 0.977, 0.6285, 0.9812, 0.5729, 0.9812, 0.5729, 0.9812, 0.5729, 0.977, 0.6285, 0.977, 0.6285, 0.9812, 0.6285, 0.9853, 0.5729, 0.9853, 0.5729, 0.9853, 0.5729, 0.9812, 0.6285, 0.9812, 0.6348, 0.5115, 0.6348, 0.5198, 0.5787, 0.5198, 0.5787, 0.5198, 0.5787, 0.5115, 0.6348, 0.5115, 0.3854, 0.7763, 0.3956, 0.7763, 0.3905, 0.7814])
me_gun_alientank3_medium_001.materials.append(mat_alientank2)
me_gun_alientank3_medium_001.update()
me_tubing_alientank3_medium_001 = bpy.data.meshes.new('tubing alientank3 medium.001')
me_tubing_alientank3_medium_001.from_pydata([(-30.33, 9.134, 67.12), (-41.54, 21.75, 53.98), (-51.49, 21.07, 61.01), (-22.96, 15.32, 57.25), (-30.33, 9.134, 47.38), (-41.96, 12.56, 45.96), (-40.67, 1.777, 51.15), (-52.16, 6.21, 48.04), (-40.67, 1.777, 63.35), (-58.05, 11.46, 57.34), (-56.58, 36.09, 37.34), (-45.5, 31.03, 36.79), (-46.47, 20.5, 30.72), (-58.15, 19.05, 27.51), (-64.4, 28.69, 31.61), (5.061, 30.1, 67.12), (-14.37, 56.38, 53.87), (-23.09, 52.58, 61.5), (12.73, 33.17, 57.25), (-13.38, 48.17, 44.9), (5.061, 30.1, 47.38), (-5.497, 25.03, 51.15), (-21.48, 39.3, 46.99), (-5.497, 25.03, 63.35), (-27.49, 42.02, 57.25), (-36.39, 58.09, 31.52), (-45.22, 51.48, 36.71), (-27.32, 50.53, 28.45), (-30.56, 39.24, 31.74), (-41.62, 39.82, 36.84), (-78.1, 21.26, 27.18), (-78.1, 21.26, 36.69), (-49.22, 71.29, 36.69), (-49.22, 71.29, 27.18), (-26.34, -13.6, 21.82), (-26.34, -13.6, 42.05), (6.859, 43.9, 42.05), (6.859, 43.9, 21.82)], [], [(0, 1, 2), (1, 0, 3), (1, 4, 5), (1, 3, 4), (5, 6, 7), (5, 4, 6), (7, 8, 9), (7, 6, 8), (8, 2, 9), (2, 8, 0), (10, 1, 11), (10, 2, 1), (11, 5, 12), (11, 1, 5), (12, 7, 13), (12, 5, 7), (7, 14, 13), (14, 7, 9), (14, 2, 10), (14, 9, 2), (15, 16, 17), (16, 15, 18), (18, 19, 16), (19, 18, 20), (19, 21, 22), (19, 20, 21), (22, 23, 24), (22, 21, 23), (24, 15, 17), (24, 23, 15), (17, 25, 26), (25, 17, 16), (25, 19, 27), (25, 16, 19), (19, 28, 27), (28, 19, 22), (22, 29, 28), (29, 22, 24), (24, 26, 29), (26, 24, 17), (30, 31, 32), (32, 33, 30), (34, 35, 31), (34, 31, 30), (35, 36, 32), (35, 32, 31), (36, 37, 33), (36, 33, 32), (37, 34, 30), (37, 30, 33)])
me_tubing_alientank3_medium_001.polygons.foreach_set('use_smooth', [True] * 50)
_uv = me_tubing_alientank3_medium_001.uv_layers.new(name='UVMap_0')
_uv.uv.foreach_set('vector', [0.6334, 0.8079, 0.6285, 0.7576, 0.65, 0.7542, 0.6285, 0.7576, 0.6334, 0.8079, 0.6119, 0.7967, 0.6285, 0.7576, 0.5943, 0.7799, 0.585, 0.757, 0.6285, 0.7576, 0.6119, 0.7967, 0.5943, 0.7799, 0.7084, 0.757, 0.6937, 0.7796, 0.6837, 0.7533, 0.7084, 0.757, 0.7177, 0.7799, 0.6937, 0.7796, 0.6837, 0.7533, 0.6731, 0.7969, 0.6666, 0.7515, 0.6837, 0.7533, 0.6937, 0.7796, 0.6731, 0.7969, 0.6731, 0.7969, 0.65, 0.7542, 0.6666, 0.7515, 0.65, 0.7542, 0.6731, 0.7969, 0.6334, 0.8079, 0.6254, 0.6947, 0.6285, 0.7576, 0.6104, 0.7161, 0.6254, 0.6947, 0.65, 0.7542, 0.6285, 0.7576, 0.7337, 0.7161, 0.7084, 0.757, 0.7142, 0.7191, 0.6104, 0.7161, 0.6285, 0.7576, 0.585, 0.757, 0.7142, 0.7191, 0.6837, 0.7533, 0.7004, 0.6997, 0.7142, 0.7191, 0.7084, 0.757, 0.6837, 0.7533, 0.6837, 0.7533, 0.6864, 0.6846, 0.7004, 0.6997, 0.6864, 0.6846, 0.6837, 0.7533, 0.6666, 0.7515, 0.6864, 0.6846, 0.65, 0.7542, 0.6254, 0.6947, 0.6864, 0.6846, 0.6666, 0.7515, 0.65, 0.7542, 0.8664, 0.6001, 0.8471, 0.5367, 0.8618, 0.5315, 0.8471, 0.5367, 0.8664, 0.6001, 0.8336, 0.6029, 0.8336, 0.6029, 0.8298, 0.5401, 0.8471, 0.5367, 0.951, 0.5401, 0.9547, 0.6029, 0.9325, 0.5874, 0.951, 0.5401, 0.9085, 0.578, 0.9044, 0.537, 0.951, 0.5401, 0.9325, 0.5874, 0.9085, 0.578, 0.9044, 0.537, 0.8858, 0.5859, 0.8777, 0.5317, 0.9044, 0.537, 0.9085, 0.578, 0.8858, 0.5859, 0.8777, 0.5317, 0.8664, 0.6001, 0.8618, 0.5315, 0.8777, 0.5317, 0.8858, 0.5859, 0.8664, 0.6001, 0.8618, 0.5315, 0.818, 0.4862, 0.9056, 0.4819, 0.818, 0.4862, 0.8618, 0.5315, 0.8471, 0.5367, 0.9392, 0.4862, 0.951, 0.5401, 0.933, 0.5055, 0.818, 0.4862, 0.8471, 0.5367, 0.8298, 0.5401, 0.951, 0.5401, 0.9182, 0.513, 0.933, 0.5055, 0.9182, 0.513, 0.951, 0.5401, 0.9044, 0.537, 0.9044, 0.537, 0.9059, 0.4985, 0.9182, 0.513, 0.9059, 0.4985, 0.9044, 0.537, 0.8777, 0.5317, 0.8777, 0.5317, 0.9056, 0.4819, 0.9059, 0.4985, 0.9056, 0.4819, 0.8777, 0.5317, 0.8618, 0.5315, 0.7666, 0.8277, 0.7418, 0.8277, 0.7418, 0.6772, 0.7418, 0.6772, 0.7666, 0.6772, 0.7666, 0.8277, 0.9521, 0.4186, 0.9521, 0.4708, 0.7912, 0.4569, 0.9521, 0.4186, 0.7912, 0.4569, 0.7912, 0.4324, 0.943, 0.8248, 0.943, 0.9977, 0.781, 0.9865, 0.943, 0.8248, 0.781, 0.9865, 0.781, 0.8361, 0.8125, 0.3548, 0.8125, 0.302, 0.9749, 0.316, 0.8125, 0.3548, 0.9749, 0.316, 0.9749, 0.3408, 0.9441, 0.8162, 0.9441, 0.6445, 0.7832, 0.6557, 0.9441, 0.8162, 0.7832, 0.6557, 0.7832, 0.805])
me_tubing_alientank3_medium_001.materials.append(mat_alientank2)
me_tubing_alientank3_medium_001.update()
me_engine_alientank3_medium_001 = bpy.data.meshes.new('engine alientank3 medium.001')
me_engine_alientank3_medium_001.from_pydata([(-151.3, 6.745, 91.75), (-145.5, 11.71, 74.1), (-145.5, -21.16, 74.1), (-151.3, -21.16, 91.75), (-149.3, 16.84, 85.6), (-66.99, 13.57, 94.31), (-66.99, 27.08, 86.12), (-66.99, 20.21, 70.82), (-66.99, -21.16, 94.31), (-66.99, -21.16, 70.82), (-140.7, -2.372, 66.69), (-122.3, -2.372, 66.69), (-126.9, -10.32, 66.69), (-136.1, -10.32, 66.69), (-136.1, 5.577, 66.69), (-126.9, 5.577, 66.69), (-130.2, 20.34, 94.08), (-130.2, 25.38, 85.34), (-130.2, 20.34, 76.61), (-105.9, 20.34, 94.08), (-105.9, 20.34, 76.61), (-105.9, 25.38, 85.34), (-105.9, 10.25, 94.08), (-105.9, 10.25, 76.61), (-130.2, 10.25, 94.08), (-130.2, 10.25, 76.61), (-119.4, -2.316, 73.38), (-125.4, -12.78, 73.38), (-125.4, 8.143, 73.38), (-137.5, 8.143, 73.38), (-143.5, -2.316, 73.38), (-137.5, -12.78, 73.38), (-75.99, -16.08, 87.54), (-76.67, -10.31, 73.72), (-76.67, 9.087, 73.72), (-75.99, 14.11, 87.54), (-76.67, -10.31, 101.4), (-76.67, 9.087, 101.4), (-144.3, 15.27, 87.54), (-144.3, 9.546, 72.99), (-144.3, -19.09, 72.99), (-144.3, -17.27, 87.54), (-144.3, 9.546, 102.1), (-144.3, -10.79, 102.1), (-84.37, 18.09, 87.54), (-84.97, 11.31, 105.5), (-84.97, 11.31, 69.57), (-84.37, -20.07, 87.54), (-84.97, -12.54, 105.5), (-66.99, 22.7, 85.29), (-66.99, 16.56, 73.2), (-66.99, 10.64, 91.76), (-84.97, -20.84, 69.57), (40.91, -21.16, 93.69), (40.91, -21.16, 71.44), (40.91, 15.6, 71.44), (40.91, 15.6, 93.69), (38.42, 28.38, 83.5), (32.61, 28.05, 67.29), (28.46, 35.25, 85.27), (32.61, 17.67, 97.84), (-40.85, 28.05, 67.29), (-49.15, 27.08, 86.12), (-40.85, 35.25, 85.27), (-49.15, 20.21, 70.82), (-40.85, 17.67, 97.84), (-49.15, 13.57, 94.31), (32.61, -21.16, 67.29), (32.61, -21.16, 97.84), (-49.15, -21.16, 94.31), (-49.15, -21.16, 70.82), (-40.85, -21.16, 97.84), (-40.85, -21.16, 67.29), (-66.99, -21.16, 91.76), (-66.99, -21.16, 73.2)], [], [(0, 1, 2), (0, 2, 3), (0, 4, 1), (5, 6, 7), (8, 5, 7), (8, 7, 9), (10, 15, 11), (11, 12, 10), (10, 12, 13), (10, 14, 15), (16, 17, 18), (19, 20, 21), (22, 23, 20), (20, 19, 22), (24, 16, 18), (18, 25, 24), (19, 21, 17), (17, 16, 19), (21, 20, 18), (18, 17, 21), (20, 23, 25), (25, 18, 20), (22, 19, 16), (16, 24, 22), (12, 11, 26), (12, 26, 27), (11, 15, 28), (11, 28, 26), (15, 14, 29), (15, 29, 28), (14, 10, 30), (14, 30, 29), (10, 13, 31), (10, 31, 30), (13, 12, 27), (13, 27, 31), (32, 33, 34), (32, 34, 35), (36, 32, 35), (36, 35, 37), (38, 39, 40), (38, 40, 41), (41, 42, 38), (42, 41, 43), (37, 44, 45), (44, 37, 35), (44, 34, 46), (44, 35, 34), (47, 36, 48), (47, 32, 36), (39, 44, 46), (44, 39, 38), (44, 42, 45), (44, 38, 42), (43, 47, 48), (47, 43, 41), (1, 49, 50), (1, 4, 49), (4, 51, 49), (4, 0, 51), (46, 34, 33), (46, 33, 52), (48, 36, 37), (48, 37, 45), (45, 42, 43), (45, 43, 48), (52, 40, 39), (52, 39, 46), (53, 54, 55), (55, 56, 53), (56, 55, 57), (57, 55, 58), (57, 58, 59), (60, 57, 59), (60, 56, 57), (61, 62, 63), (61, 64, 62), (62, 65, 63), (65, 62, 66), (58, 55, 54), (58, 54, 67), (68, 53, 56), (68, 56, 60), (7, 6, 62), (62, 64, 7), (6, 5, 66), (66, 62, 6), (5, 8, 69), (69, 66, 5), (9, 7, 64), (64, 70, 9), (65, 66, 69), (65, 69, 71), (72, 70, 64), (72, 64, 61), (58, 61, 63), (58, 63, 59), (59, 63, 65), (59, 65, 60), (60, 65, 71), (71, 68, 60), (67, 72, 61), (61, 58, 67), (0, 3, 73), (0, 73, 51), (2, 1, 50), (2, 50, 74)])
me_engine_alientank3_medium_001.polygons.foreach_set('use_smooth', [True] * 107)
_uv = me_engine_alientank3_medium_001.uv_layers.new(name='UVMap_0')
_uv.uv.foreach_set('vector', [0.5422, 0.07478, 0.5899, 0.06136, 0.5899, 0.1503, 0.5422, 0.07478, 0.5899, 0.1503, 0.5422, 0.1503, 0.5422, 0.07478, 0.5588, 0.04748, 0.5899, 0.06136, 0.5353, 0.05632, 0.5574, 0.01979, 0.5988, 0.03837, 0.5353, 0.1503, 0.5353, 0.05632, 0.5988, 0.03837, 0.5353, 0.1503, 0.5988, 0.03837, 0.5988, 0.1503, 0.5202, 0.2305, 0.5557, 0.21, 0.5675, 0.2305, 0.5675, 0.2305, 0.5557, 0.251, 0.5202, 0.2305, 0.5202, 0.2305, 0.5557, 0.251, 0.532, 0.251, 0.5202, 0.2305, 0.532, 0.21, 0.5557, 0.21, 0.5359, 0.03802, 0.5595, 0.02438, 0.5831, 0.03802, 0.5359, 0.03802, 0.5831, 0.03802, 0.5595, 0.02438, 0.5359, 0.0653, 0.5831, 0.0653, 0.5831, 0.03802, 0.5831, 0.03802, 0.5359, 0.03802, 0.5359, 0.0653, 0.5359, 0.0653, 0.5359, 0.03802, 0.5831, 0.03802, 0.5831, 0.03802, 0.5831, 0.0653, 0.5359, 0.0653, 0.3816, 0.1069, 0.3816, 0.08435, 0.4441, 0.08435, 0.4441, 0.08435, 0.4441, 0.1069, 0.3816, 0.1069, 0.3816, 0.08435, 0.3816, 0.06182, 0.4441, 0.06182, 0.4441, 0.06182, 0.4441, 0.08435, 0.3816, 0.08435, 0.6097, 0.172, 0.6097, 0.198, 0.5473, 0.198, 0.5473, 0.198, 0.5473, 0.172, 0.6097, 0.172, 0.123, 0.2446, 0.123, 0.2699, 0.06237, 0.2699, 0.06237, 0.2699, 0.06237, 0.2446, 0.123, 0.2446, 0.5557, 0.251, 0.5675, 0.2305, 0.5751, 0.2303, 0.5557, 0.251, 0.5751, 0.2303, 0.5595, 0.2573, 0.5675, 0.2305, 0.5557, 0.21, 0.5595, 0.2034, 0.5675, 0.2305, 0.5595, 0.2034, 0.5751, 0.2303, 0.5557, 0.21, 0.532, 0.21, 0.5284, 0.2034, 0.5557, 0.21, 0.5284, 0.2034, 0.5595, 0.2034, 0.532, 0.21, 0.5202, 0.2305, 0.5129, 0.2303, 0.532, 0.21, 0.5129, 0.2303, 0.5284, 0.2034, 0.5202, 0.2305, 0.532, 0.251, 0.5284, 0.2573, 0.5202, 0.2305, 0.5284, 0.2573, 0.5129, 0.2303, 0.532, 0.251, 0.5557, 0.251, 0.5595, 0.2573, 0.532, 0.251, 0.5595, 0.2573, 0.5284, 0.2573, 0.1309, 0.03009, 0.1298, 0.04085, 0.1298, 0.07699, 0.1309, 0.03009, 0.1298, 0.07699, 0.1309, 0.08635, 0.6832, 0.1249, 0.6487, 0.1393, 0.6487, 0.0639, 0.6832, 0.1249, 0.6487, 0.0639, 0.6832, 0.07644, 0.5536, 0.05171, 0.5929, 0.0672, 0.5929, 0.1446, 0.5536, 0.05171, 0.5929, 0.1446, 0.5536, 0.1397, 0.5536, 0.1397, 0.5142, 0.0672, 0.5536, 0.05171, 0.5142, 0.0672, 0.5536, 0.1397, 0.5142, 0.1222, 0.3061, 0.1257, 0.326, 0.09004, 0.3275, 0.1364, 0.326, 0.09004, 0.3061, 0.1257, 0.3044, 0.09004, 0.334, 0.08031, 0.3142, 0.04482, 0.3356, 0.03417, 0.1172, 0.09377, 0.1309, 0.08635, 0.1298, 0.07699, 0.3272, 0.09017, 0.308, 0.1247, 0.3287, 0.1351, 0.3272, 0.09017, 0.3063, 0.09017, 0.308, 0.1247, 0.4878, 0.04293, 0.334, 0.08031, 0.3356, 0.03417, 0.1172, 0.09377, 0.01934, 0.07785, 0.01934, 0.08852, 0.326, 0.09004, 0.4805, 0.1276, 0.3275, 0.1364, 0.326, 0.09004, 0.4805, 0.09004, 0.4805, 0.1276, 0.4769, 0.1266, 0.3272, 0.09017, 0.3287, 0.1351, 0.3272, 0.09017, 0.4769, 0.1266, 0.4769, 0.09017, 0.4837, 0.05537, 0.2812, 0.08422, 0.2812, 0.05303, 0.4837, 0.05537, 0.4934, 0.08503, 0.2812, 0.08422, 0.01459, 0.2611, 0.2205, 0.2456, 0.2205, 0.2758, 0.01459, 0.2611, 0.009582, 0.2358, 0.2205, 0.2456, 0.6637, 0.1952, 0.6851, 0.201, 0.6851, 0.2509, 0.6637, 0.1952, 0.6851, 0.2509, 0.6637, 0.2781, 0.1755, 0.1876, 0.1963, 0.1931, 0.1963, 0.2417, 0.1755, 0.1876, 0.1963, 0.2417, 0.1755, 0.2473, 0.1755, 0.2473, 0.0271, 0.2428, 0.0271, 0.1919, 0.1755, 0.2473, 0.0271, 0.1919, 0.1755, 0.1876, 0.6637, 0.2781, 0.511, 0.2736, 0.511, 0.1998, 0.6637, 0.2781, 0.511, 0.1998, 0.6637, 0.1952, 0.664, 0.152, 0.6084, 0.152, 0.6084, 0.06019, 0.6084, 0.06019, 0.664, 0.06019, 0.664, 0.152, 0.664, 0.06019, 0.6084, 0.06019, 0.6385, 0.02828, 0.6385, 0.02828, 0.6084, 0.06019, 0.5981, 0.02909, 0.009286, 0.0796, 0.02427, 0.0378, 0.03498, 0.08416, 0.4698, 0.2632, 0.4844, 0.29, 0.4594, 0.3072, 0.4698, 0.2632, 0.4906, 0.258, 0.4844, 0.29, 0.2137, 0.0378, 0.2351, 0.08638, 0.2137, 0.08416, 0.2137, 0.0378, 0.2351, 0.0469, 0.2351, 0.08638, 0.2652, 0.2867, 0.286, 0.2632, 0.286, 0.3072, 0.286, 0.2632, 0.2652, 0.2867, 0.2652, 0.2529, 0.9667, 0.1521, 0.9881, 0.1842, 0.9881, 0.2789, 0.9667, 0.1521, 0.9881, 0.2789, 0.9667, 0.2789, 0.4698, 0.166, 0.4906, 0.166, 0.4906, 0.258, 0.4698, 0.166, 0.4906, 0.258, 0.4698, 0.2632, 0.2812, 0.0469, 0.2812, 0.08638, 0.2351, 0.08638, 0.2351, 0.08638, 0.2351, 0.0469, 0.2812, 0.0469, 0.2205, 0.2867, 0.2205, 0.2529, 0.2652, 0.2529, 0.2652, 0.2529, 0.2652, 0.2867, 0.2205, 0.2867, 0.2205, 0.2529, 0.2205, 0.166, 0.2652, 0.166, 0.2652, 0.166, 0.2652, 0.2529, 0.2205, 0.2529, 0.7101, 0.2789, 0.7101, 0.1723, 0.756, 0.1723, 0.756, 0.1723, 0.756, 0.2789, 0.7101, 0.2789, 0.286, 0.2632, 0.2652, 0.2529, 0.2652, 0.166, 0.286, 0.2632, 0.2652, 0.166, 0.286, 0.166, 0.7774, 0.2789, 0.756, 0.2789, 0.756, 0.1723, 0.7774, 0.2789, 0.756, 0.1723, 0.7774, 0.1521, 0.02427, 0.0378, 0.2137, 0.0378, 0.2137, 0.08416, 0.02427, 0.0378, 0.2137, 0.08416, 0.03498, 0.08416, 0.4594, 0.3072, 0.286, 0.3072, 0.286, 0.2632, 0.4594, 0.3072, 0.286, 0.2632, 0.4698, 0.2632, 0.4698, 0.2632, 0.286, 0.2632, 0.286, 0.166, 0.286, 0.166, 0.4698, 0.166, 0.4698, 0.2632, 0.9667, 0.2789, 0.7774, 0.2789, 0.7774, 0.1521, 0.7774, 0.1521, 0.9667, 0.1521, 0.9667, 0.2789, 0.009582, 0.2358, 0.009582, 0.166, 0.2205, 0.166, 0.009582, 0.2358, 0.2205, 0.166, 0.2205, 0.2456, 0.5077, 0.2789, 0.5077, 0.1942, 0.7101, 0.1817, 0.5077, 0.2789, 0.7101, 0.1817, 0.7101, 0.2789])
me_engine_alientank3_medium_001.materials.append(mat_alientank2)
me_engine_alientank3_medium_001.update()
me_sensor_alientank3_medium_001 = bpy.data.meshes.new('sensor alientank3 medium.001')
me_sensor_alientank3_medium_001.from_pydata([(-138.4, -24.77, 84.57), (-136.3, -49.24, 86.37), (-136.3, -49.24, 92.24), (-138.4, -24.77, 94.04), (-94.38, -24.77, 94.04), (-98.12, -49.24, 92.24), (-98.12, -49.24, 86.37), (-94.38, -24.77, 84.57)], [], [(0, 1, 2), (0, 2, 3), (4, 3, 2), (4, 2, 5), (5, 2, 1), (1, 6, 5), (6, 1, 0), (6, 0, 7), (7, 4, 5), (7, 5, 6)])
me_sensor_alientank3_medium_001.polygons.foreach_set('use_smooth', [True] * 10)
_uv = me_sensor_alientank3_medium_001.uv_layers.new(name='UVMap_0')
_uv.uv.foreach_set('vector', [0.8083, 0.3774, 0.8648, 0.3733, 0.8648, 0.3597, 0.8083, 0.3774, 0.8648, 0.3597, 0.8083, 0.3556, 0.8933, 0.3262, 0.7843, 0.3262, 0.7895, 0.2628, 0.8933, 0.3262, 0.7895, 0.2628, 0.884, 0.2628, 0.884, 0.2628, 0.7895, 0.2628, 0.7895, 0.2483, 0.7895, 0.2483, 0.884, 0.2483, 0.884, 0.2628, 0.884, 0.2483, 0.7895, 0.2483, 0.7843, 0.1849, 0.884, 0.2483, 0.7843, 0.1849, 0.8933, 0.1849, 0.8648, 0.3313, 0.8648, 0.3532, 0.8083, 0.349, 0.8648, 0.3313, 0.8083, 0.349, 0.8083, 0.3355])
me_sensor_alientank3_medium_001.materials.append(mat_alientank1)
me_sensor_alientank3_medium_001.update()
arm_armature = bpy.data.armatures.new('Armature')  # bones are not reproduced

# ---- objects
ob_armature = bpy.data.objects.new('Armature', arm_armature)
ob_object02_alientank3_high = bpy.data.objects.new('object02 alientank3 high', me_object02_alientank3_high_001)
ob_wings_alientank3_medium = bpy.data.objects.new('wings alientank3 medium', me_wings_alientank3_medium_001)
ob_gun_alientank3_medium = bpy.data.objects.new('gun alientank3 medium', me_gun_alientank3_medium_001)
ob_tubing_alientank3_medium = bpy.data.objects.new('tubing alientank3 medium', me_tubing_alientank3_medium_001)
ob_engine_alientank3_medium = bpy.data.objects.new('engine alientank3 medium', me_engine_alientank3_medium_001)
ob_sensor_alientank3_medium = bpy.data.objects.new('sensor alientank3 medium', me_sensor_alientank3_medium_001)

# ---- transforms, parenting, visibility, modifiers, constraints
ob_armature.location = (0.0, 0.0, 0.0)
ob_object02_alientank3_high.parent = ob_armature
ob_object02_alientank3_high.location = (0.0, 0.0, 0.0)
_vg = ob_object02_alientank3_high.vertex_groups.new(name='object02')
_vg.add([0, 1, 2, 3, 4, 5, 6, 7, 8, 9, 10, 11, 12, 13, 14, 15, 16, 17, 18, 19, 20, 21, 22, 23, 24, 25, 26, 27, 28, 29, 30, 31, 32, 33, 34, 35, 36, 37, 38, 39, 40, 41, 42, 43, 44, 45, 46, 47, 48, 49, 50, 51, 52, 53, 54, 55, 56, 57, 58, 59, 60, 61, 62, 63, 64, 65, 66, 67, 68, 69, 70, 71, 72, 73, 74, 75, 76, 77, 78, 79, 80, 81, 82, 83, 84, 85, 86, 87, 88, 89, 90, 91, 92, 93, 94, 95, 96, 97, 98, 99, 100, 101], 1.0, 'REPLACE')
_m = ob_object02_alientank3_high.modifiers.new('Armature', 'ARMATURE')
_m.object = ob_armature
ob_wings_alientank3_medium.parent = ob_armature
ob_wings_alientank3_medium.location = (0.0, 0.0, 0.0)
_vg = ob_wings_alientank3_medium.vertex_groups.new(name='wings')
_vg.add([0, 1, 2, 3, 4, 5, 6, 7, 8, 9, 10, 11, 12, 13, 14, 15, 16, 17, 18, 19, 20, 21, 22, 23, 24, 25, 26, 27, 28, 29, 30, 31], 1.0, 'REPLACE')
_m = ob_wings_alientank3_medium.modifiers.new('Armature', 'ARMATURE')
_m.object = ob_armature
ob_gun_alientank3_medium.parent = ob_armature
ob_gun_alientank3_medium.location = (0.0, 0.0, 0.0)
_vg = ob_gun_alientank3_medium.vertex_groups.new(name='gun')
_vg.add([0, 1, 2, 3, 4, 5, 6, 7, 8, 9, 10, 11, 12, 13, 14, 15, 16, 17, 18, 19, 20, 21, 22, 23, 24, 25, 26, 27, 28, 29, 30, 31, 32, 33, 34, 35, 36, 37, 38, 39, 40, 41, 42, 43, 44, 45, 46, 47, 48, 49, 50, 51, 52, 53, 54, 55, 56, 57, 58, 59, 60, 61, 62, 63, 64, 65, 66, 67, 68, 69, 70, 71, 72, 73, 74, 75, 76, 77, 78, 79, 80, 81, 82, 83], 1.0, 'REPLACE')
_m = ob_gun_alientank3_medium.modifiers.new('Armature', 'ARMATURE')
_m.object = ob_armature
ob_tubing_alientank3_medium.parent = ob_armature
ob_tubing_alientank3_medium.location = (0.0, 0.0, 0.0)
_vg = ob_tubing_alientank3_medium.vertex_groups.new(name='tubing')
_vg.add([0, 1, 2, 3, 4, 5, 6, 7, 8, 9, 10, 11, 12, 13, 14, 15, 16, 17, 18, 19, 20, 21, 22, 23, 24, 25, 26, 27, 28, 29, 30, 31, 32, 33, 34, 35, 36, 37], 1.0, 'REPLACE')
_m = ob_tubing_alientank3_medium.modifiers.new('Armature', 'ARMATURE')
_m.object = ob_armature
ob_engine_alientank3_medium.parent = ob_armature
ob_engine_alientank3_medium.location = (0.0, 0.0, 0.0)
_vg = ob_engine_alientank3_medium.vertex_groups.new(name='engine')
_vg.add([0, 1, 2, 3, 4, 5, 6, 7, 8, 9, 10, 11, 12, 13, 14, 15, 16, 17, 18, 19, 20, 21, 22, 23, 24, 25, 26, 27, 28, 29, 30, 31, 32, 33, 34, 35, 36, 37, 38, 39, 40, 41, 42, 43, 44, 45, 46, 47, 48, 49, 50, 51, 52, 53, 54, 55, 56, 57, 58, 59, 60, 61, 62, 63, 64, 65, 66, 67, 68, 69, 70, 71, 72, 73, 74], 1.0, 'REPLACE')
_m = ob_engine_alientank3_medium.modifiers.new('Armature', 'ARMATURE')
_m.object = ob_armature
ob_sensor_alientank3_medium.parent = ob_armature
ob_sensor_alientank3_medium.location = (0.0, 0.0, 0.0)
_vg = ob_sensor_alientank3_medium.vertex_groups.new(name='sensor')
_vg.add([0, 1, 2, 3, 4, 5, 6, 7], 1.0, 'REPLACE')
_m = ob_sensor_alientank3_medium.modifiers.new('Armature', 'ARMATURE')
_m.object = ob_armature

# ---- collection membership
scene.collection.objects.link(ob_armature)
scene.collection.objects.link(ob_object02_alientank3_high)
scene.collection.objects.link(ob_wings_alientank3_medium)
scene.collection.objects.link(ob_gun_alientank3_medium)
scene.collection.objects.link(ob_tubing_alientank3_medium)
scene.collection.objects.link(ob_engine_alientank3_medium)
scene.collection.objects.link(ob_sensor_alientank3_medium)

# ---- scene / render settings (as saved in the file)
scene.frame_start = 1; scene.frame_end = 3; scene.frame_set(1)
scene.render.engine = 'BLENDER_EEVEE_NEXT'
scene.render.fps = 30
scene.cycles.sampling_pattern = 'TABULATED_SOBOL'
scene.cycles.use_light_tree = False
scene.view_settings.view_transform = 'Filmic'
bpy.context.view_layer.update()

# ---- added for rendering (the .blend has no active camera and no usable light): camera, sun
cam_auto = bpy.data.cameras.new('AutoCamera')
cam_auto.lens = 50.0
cam_auto.sensor_width = 36.0
cam_auto.clip_end = 7137.24
ob_auto_camera = bpy.data.objects.new('AutoCamera', cam_auto)
scene.collection.objects.link(ob_auto_camera)
ob_auto_camera.location = (414.374, -488.019, 408.642)
ob_auto_camera.rotation_euler = (1.09748, -7.21219e-08, 0.694738)
scene.camera = ob_auto_camera
light_auto_sun = bpy.data.lights.new('AutoSun', 'SUN')
light_auto_sun.energy = 3.0
light_auto_sun.angle = 0.0523599
ob_auto_sun = bpy.data.objects.new('AutoSun', light_auto_sun)
scene.collection.objects.link(ob_auto_sun)
ob_auto_sun.rotation_euler = (0.872665, 0.174533, 0.523599)
bpy.context.view_layer.update()
